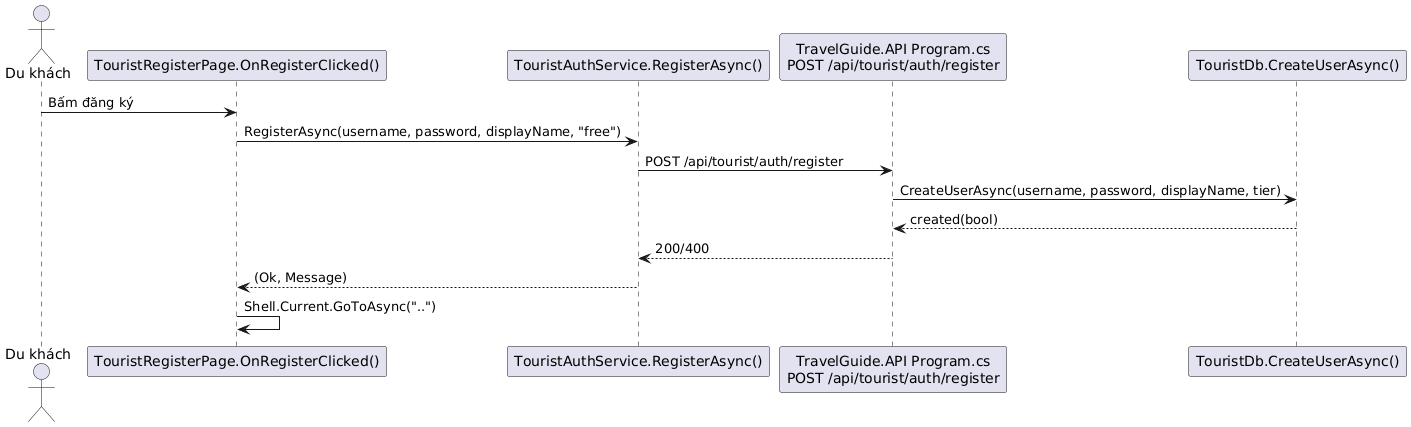

The diagram above was rendered by PlantUML. Its source (embedded in the PNG):
@startuml
actor "Du khách" as USER
participant "TouristRegisterPage.OnRegisterClicked()" as RP
participant "TouristAuthService.RegisterAsync()" as AUTH
participant "TravelGuide.API Program.cs\nPOST /api/tourist/auth/register" as API
participant "TouristDb.CreateUserAsync()" as DB

USER -> RP: Bấm đăng ký
RP -> AUTH: RegisterAsync(username, password, displayName, "free")
AUTH -> API: POST /api/tourist/auth/register
API -> DB: CreateUserAsync(username, password, displayName, tier)
DB --> API: created(bool)
API --> AUTH: 200/400
AUTH --> RP: (Ok, Message)
RP -> RP: Shell.Current.GoToAsync("..")
@enduml